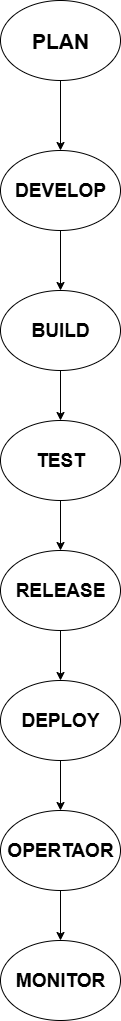

The diagram above was exported from draw.io. Its source (the exported page's mxGraphModel, read from the mxfile embedded in the PNG):
<mxGraphModel dx="1498" dy="863" grid="1" gridSize="10" guides="1" tooltips="1" connect="1" arrows="1" fold="1" page="1" pageScale="1" pageWidth="850" pageHeight="1100" math="0" shadow="0">
  <root>
    <mxCell id="0" />
    <mxCell id="1" parent="0" />
    <mxCell id="8BRNSHpmm3zVPii4ujMS-11" style="edgeStyle=orthogonalEdgeStyle;rounded=0;orthogonalLoop=1;jettySize=auto;html=1;exitX=0.5;exitY=1;exitDx=0;exitDy=0;entryX=0.5;entryY=0;entryDx=0;entryDy=0;fontStyle=1;fontSize=19;" parent="1" source="8BRNSHpmm3zVPii4ujMS-1" target="8BRNSHpmm3zVPii4ujMS-6" edge="1">
      <mxGeometry relative="1" as="geometry" />
    </mxCell>
    <mxCell id="8BRNSHpmm3zVPii4ujMS-1" value="BUILD" style="ellipse;whiteSpace=wrap;html=1;fontStyle=1;fontSize=19;" parent="1" vertex="1">
      <mxGeometry x="360" y="320" width="120" height="80" as="geometry" />
    </mxCell>
    <mxCell id="8BRNSHpmm3zVPii4ujMS-2" value="MONITOR" style="ellipse;whiteSpace=wrap;html=1;fontStyle=1;fontSize=19;" parent="1" vertex="1">
      <mxGeometry x="360" y="970" width="120" height="80" as="geometry" />
    </mxCell>
    <mxCell id="8BRNSHpmm3zVPii4ujMS-15" style="edgeStyle=orthogonalEdgeStyle;rounded=0;orthogonalLoop=1;jettySize=auto;html=1;exitX=0.5;exitY=1;exitDx=0;exitDy=0;entryX=0.5;entryY=0;entryDx=0;entryDy=0;fontStyle=1;fontSize=19;" parent="1" source="8BRNSHpmm3zVPii4ujMS-3" target="8BRNSHpmm3zVPii4ujMS-2" edge="1">
      <mxGeometry relative="1" as="geometry" />
    </mxCell>
    <mxCell id="8BRNSHpmm3zVPii4ujMS-3" value="OPERTAOR" style="ellipse;whiteSpace=wrap;html=1;fontStyle=1;fontSize=19;" parent="1" vertex="1">
      <mxGeometry x="360" y="840" width="120" height="80" as="geometry" />
    </mxCell>
    <mxCell id="8BRNSHpmm3zVPii4ujMS-14" style="edgeStyle=orthogonalEdgeStyle;rounded=0;orthogonalLoop=1;jettySize=auto;html=1;exitX=0.5;exitY=1;exitDx=0;exitDy=0;entryX=0.5;entryY=0;entryDx=0;entryDy=0;fontStyle=1;fontSize=19;" parent="1" source="8BRNSHpmm3zVPii4ujMS-4" target="8BRNSHpmm3zVPii4ujMS-3" edge="1">
      <mxGeometry relative="1" as="geometry" />
    </mxCell>
    <mxCell id="8BRNSHpmm3zVPii4ujMS-4" value="DEPLOY" style="ellipse;whiteSpace=wrap;html=1;fontStyle=1;fontSize=19;" parent="1" vertex="1">
      <mxGeometry x="360" y="710" width="120" height="80" as="geometry" />
    </mxCell>
    <mxCell id="8BRNSHpmm3zVPii4ujMS-13" style="edgeStyle=orthogonalEdgeStyle;rounded=0;orthogonalLoop=1;jettySize=auto;html=1;exitX=0.5;exitY=1;exitDx=0;exitDy=0;entryX=0.5;entryY=0;entryDx=0;entryDy=0;fontStyle=1;fontSize=19;" parent="1" source="8BRNSHpmm3zVPii4ujMS-5" target="8BRNSHpmm3zVPii4ujMS-4" edge="1">
      <mxGeometry relative="1" as="geometry" />
    </mxCell>
    <mxCell id="8BRNSHpmm3zVPii4ujMS-5" value="RELEASE" style="ellipse;whiteSpace=wrap;html=1;fontStyle=1;fontSize=19;" parent="1" vertex="1">
      <mxGeometry x="360" y="580" width="120" height="80" as="geometry" />
    </mxCell>
    <mxCell id="8BRNSHpmm3zVPii4ujMS-12" style="edgeStyle=orthogonalEdgeStyle;rounded=0;orthogonalLoop=1;jettySize=auto;html=1;exitX=0.5;exitY=1;exitDx=0;exitDy=0;entryX=0.5;entryY=0;entryDx=0;entryDy=0;fontStyle=1;fontSize=19;" parent="1" source="8BRNSHpmm3zVPii4ujMS-6" target="8BRNSHpmm3zVPii4ujMS-5" edge="1">
      <mxGeometry relative="1" as="geometry" />
    </mxCell>
    <mxCell id="8BRNSHpmm3zVPii4ujMS-6" value="TEST" style="ellipse;whiteSpace=wrap;html=1;fontStyle=1;fontSize=19;" parent="1" vertex="1">
      <mxGeometry x="360" y="450" width="120" height="80" as="geometry" />
    </mxCell>
    <mxCell id="8BRNSHpmm3zVPii4ujMS-10" style="edgeStyle=orthogonalEdgeStyle;rounded=0;orthogonalLoop=1;jettySize=auto;html=1;exitX=0.5;exitY=1;exitDx=0;exitDy=0;fontStyle=1;fontSize=19;" parent="1" source="8BRNSHpmm3zVPii4ujMS-7" target="8BRNSHpmm3zVPii4ujMS-1" edge="1">
      <mxGeometry relative="1" as="geometry" />
    </mxCell>
    <mxCell id="8BRNSHpmm3zVPii4ujMS-7" value="DEVELOP" style="ellipse;whiteSpace=wrap;html=1;fontStyle=1;fontSize=19;" parent="1" vertex="1">
      <mxGeometry x="360" y="180" width="120" height="80" as="geometry" />
    </mxCell>
    <mxCell id="8BRNSHpmm3zVPii4ujMS-9" style="edgeStyle=orthogonalEdgeStyle;rounded=0;orthogonalLoop=1;jettySize=auto;html=1;exitX=0.5;exitY=1;exitDx=0;exitDy=0;entryX=0.5;entryY=0;entryDx=0;entryDy=0;fontStyle=1;fontSize=19;" parent="1" source="8BRNSHpmm3zVPii4ujMS-8" target="8BRNSHpmm3zVPii4ujMS-7" edge="1">
      <mxGeometry relative="1" as="geometry" />
    </mxCell>
    <mxCell id="8BRNSHpmm3zVPii4ujMS-8" value="PLAN" style="ellipse;whiteSpace=wrap;html=1;fontStyle=1;fontSize=21;" parent="1" vertex="1">
      <mxGeometry x="360" y="30" width="120" height="80" as="geometry" />
    </mxCell>
  </root>
</mxGraphModel>